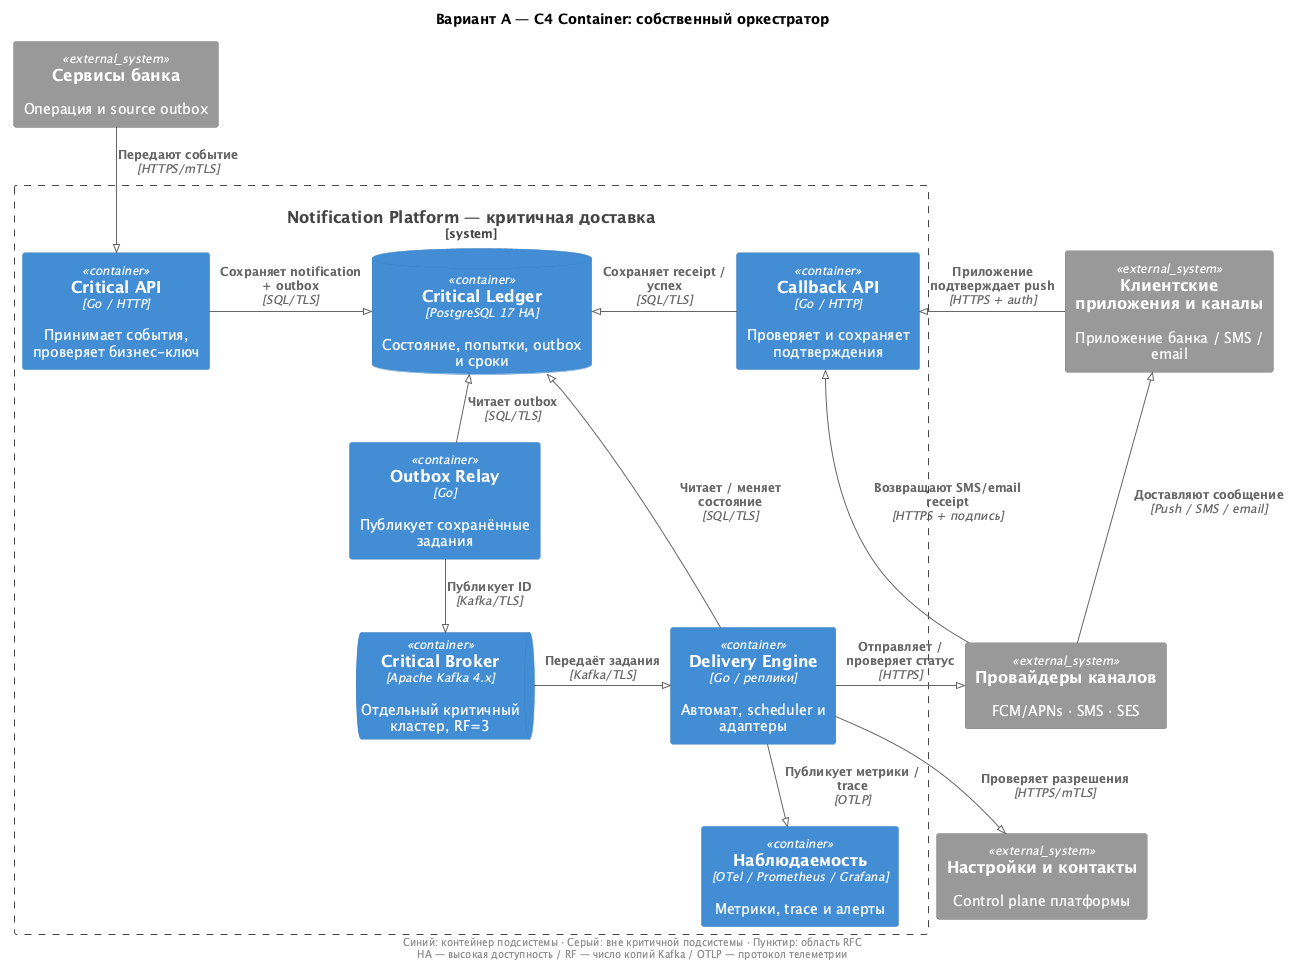

The diagram above was rendered by PlantUML. Its source (embedded in the PNG):
@startuml
!pragma layout smetana
!include <C4/C4_Container>
LAYOUT_TOP_DOWN()
skinparam nodesep 70
skinparam ranksep 80
skinparam shadowing false
title Вариант A — C4 Container: собственный оркестратор
System_Ext(source, "Сервисы банка", "Операция и source outbox")
System_Ext(policy, "Настройки и контакты", "Control plane платформы")
System_Ext(channels, "Провайдеры каналов", "FCM/APNs · SMS · SES")
System_Ext(client, "Клиентские приложения и каналы", "Приложение банка / SMS / email")
System_Boundary(scope, "Notification Platform — критичная доставка") {
  Container(api, "Critical API", "Go / HTTP", "Принимает события, проверяет бизнес-ключ")
  ContainerDb(db, "Critical Ledger", "PostgreSQL 17 HA", "Состояние, попытки, outbox и сроки")
  Container(relay, "Outbox Relay", "Go", "Публикует сохранённые задания")
  ContainerQueue(broker, "Critical Broker", "Apache Kafka 4.x", "Отдельный критичный кластер, RF=3")
  Container(engine, "Delivery Engine", "Go / реплики", "Автомат, scheduler и адаптеры")
  Container(receipt, "Callback API", "Go / HTTP", "Проверяет и сохраняет подтверждения")
  Container(obs, "Наблюдаемость", "OTel / Prometheus / Grafana", "Метрики, trace и алерты")
}
Rel_D(source, api, "Передают событие", "HTTPS/mTLS")
Rel_R(api, db, "Сохраняет notification + outbox", "SQL/TLS")
Rel_U(relay, db, "Читает outbox", "SQL/TLS")
Rel_D(relay, broker, "Публикует ID", "Kafka/TLS")
Rel_R(broker, engine, "Передаёт задания", "Kafka/TLS")
Rel_U(engine, db, "Читает / меняет состояние", "SQL/TLS")
Rel_D(engine, policy, "Проверяет разрешения", "HTTPS/mTLS")
Rel_R(engine, channels, "Отправляет / проверяет статус", "HTTPS")
Rel_U(channels, client, "Доставляют сообщение", "Push / SMS / email")
Rel_U(channels, receipt, "Возвращают SMS/email receipt", "HTTPS + подпись")
Rel_L(client, receipt, "Приложение подтверждает push", "HTTPS + auth")
Rel_L(receipt, db, "Сохраняет receipt / успех", "SQL/TLS")
Rel_D(engine, obs, "Публикует метрики / trace", "OTLP")
Lay_D(api, relay)
Lay_R(db, receipt)
Lay_R(receipt, client)
Lay_D(receipt, channels)
Lay_R(policy, obs)
footer Синий: контейнер подсистемы · Серый: вне критичной подсистемы · Пунктир: область RFC\nHA — высокая доступность / RF — число копий Kafka / OTLP — протокол телеметрии
@enduml